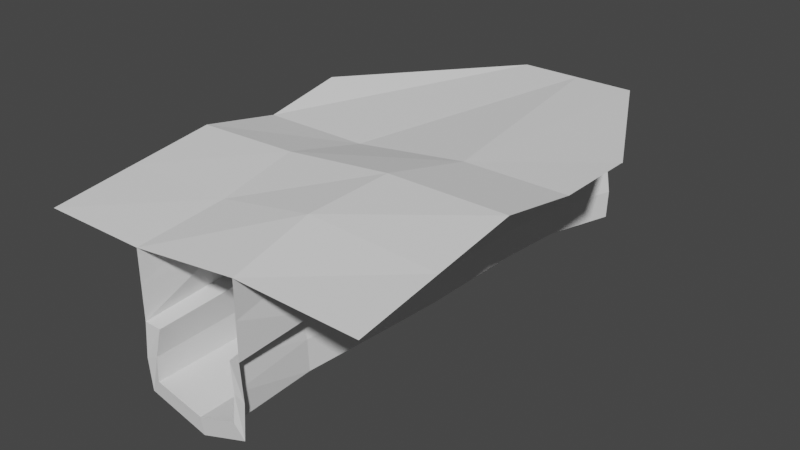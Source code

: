 # Source: valley.blend  (saved by Blender 2.80.75; exported with 4.5.12 LTS)
import bpy
from mathutils import Matrix  # noqa: F401  (used for matrix-valued properties, if any)

bpy.ops.wm.read_factory_settings(use_empty=True)
scene = bpy.context.scene
scene.name = 'Scene'

# ---- collections
col_collection = bpy.data.collections.new('Collection'); scene.collection.children.link(col_collection)

# ---- world
world_world = bpy.data.worlds.new('World'); scene.world = world_world
world_world.use_nodes = True; world_world.node_tree.nodes.clear()
_N = world_world.node_tree.nodes; _L = world_world.node_tree.links
n0 = _N.new('ShaderNodeOutputWorld'); n0.name = 'World Output'; n0.location = (300, 300)
n1 = _N.new('ShaderNodeBackground'); n1.name = 'Background'; n1.location = (10, 300)
n1.inputs[0].default_value = (0.05088, 0.05088, 0.05088, 1.0)
_L.new(n1.outputs[0], n0.inputs[0])
n0.is_active_output = True
world_world.color = (0.05088, 0.05088, 0.05088)
world_world.use_sun_shadow = False
world_world.sun_shadow_jitter_overblur = 0.0

# ---- meshes
me_plane = bpy.data.meshes.new('Plane')
me_plane.from_pydata([(-1.0, -1.0, -0.1286), (1.0, -1.0, -0.06454), (-1.0, 1.0, 0.0), (1.0, 1.0, 0.0), (-0.3596, -1.0, -0.1286), (0.281, -0.9939, -0.05628), (0.5323, 1.906, 0.01925), (-0.1868, 1.906, 0.01953), (-0.3596, -1.0, -0.9232), (0.281, -0.9939, -0.915), (-1.0, -0.5, -0.06429), (0.3763, 0.5, -0.2309), (0.1727, 1.906, 0.01925), (0.0, -1.0, -1.015), (-0.3311, 0.5, -0.3014), (-1.0, 0.0, 0.0), (1.0, 0.0, 0.0863), (-0.3596, 0.0, 0.01771), (0.2953, 0.0, 0.0863), (-0.4165, -0.06394, -0.2694), (0.5754, -0.04892, -0.2335), (0.1727, 1.906, -0.2344), (1.0, 0.5, 0.0), (-0.3311, 0.5, -0.09411), (0.3763, 0.5, -0.0001375), (0.5323, 1.906, -0.2115), (-0.3596, -1.0, -0.3272), (0.281, -0.9939, -0.271), (-1.0, 0.5, -0.09411), (-0.3596, -1.0, -0.5259), (-0.1868, 1.906, -0.4421), (0.5323, 1.906, -0.4422), (0.281, -0.9939, -0.4856), (0.1727, 1.906, -0.488), (0.5706, -0.04865, -0.4028), (-0.415, -0.06358, -0.4468), (-0.3596, 0.5, -0.5087), (0.3275, 0.5, -0.4617), (-0.004202, -1.011, -0.9056), (0.2278, -1.006, -0.831), (0.1685, 1.883, -0.8861), (-0.1243, 1.883, -0.8177), (-0.297, 0.416, -0.8372), (0.2658, 0.416, -0.8372), (0.4649, 1.883, -0.8177), (-0.273, -0.9886, -0.5401), (-0.297, -1.011, -0.8372), (0.4422, 1.883, -0.4726), (-0.1868, 1.906, -0.2113), (-0.004202, 0.416, -0.9056), (-0.297, 0.0422, -0.8372), (0.2395, 0.0422, -0.8372), (-0.004202, 0.0422, -0.9056), (0.1793, 0.0422, -0.4598), (-0.273, 0.0422, -0.4921), (-0.273, 0.416, -0.5272), (0.2455, 0.416, -0.4921), (-0.1003, 1.883, -0.4725), (0.2059, -0.984, -0.51), (1.0, -0.5, 0.01088), (-0.3146, -0.5, -0.05232), (0.252, -0.4969, 0.04606), (0.5673, -0.4483, -0.4296), (-0.4182, -0.4912, -0.4739), (-0.297, -0.4843, -0.8372), (0.2008, -0.482, -0.8341), (-0.004202, -0.4843, -0.9056), (0.1411, -0.4709, -0.4849), (-0.273, -0.4732, -0.5161), (-0.3749, -0.4908, -0.3158), (0.5381, -0.448, -0.2509), (0.2953, 0.0, -0.1661), (0.2953, 0.0, -0.4185), (0.2882, -0.4969, -0.452), (0.252, -0.4969, -0.1875), (0.3215, -0.07968, -0.4031), (0.3233, -0.07978, -0.2444), (0.3176, -0.4173, -0.4259), (0.293, -0.4172, -0.259), (-0.3524, 0.0, -0.2131), (-0.3596, 0.0, -0.4616), (-0.3596, -0.5, -0.4938), (-0.3074, -0.5, -0.2671), (-0.5677, -0.04708, -0.2563), (-0.5663, -0.04671, -0.4355), (-0.5694, -0.4787, -0.4629), (-0.5257, -0.4784, -0.3032), (0.2979, -0.9939, -0.7003), (0.4704, 1.883, -0.6451), (0.2263, 0.0422, -0.6485), (0.2725, 0.416, -0.6647), (0.2337, -0.9951, -0.6705), (0.1879, -0.4765, -0.6595), (-0.3799, -1.0, -0.7396), (-0.3054, -0.9997, -0.7037), (-0.3054, 0.0422, -0.6796), (-0.3054, 0.416, -0.6972), (-0.1326, 1.883, -0.6601), (-0.3054, -0.4787, -0.6917), (-0.3054, -0.2183, -0.6857), (-0.3054, 0.6964, -0.6884), (-0.3054, 0.2291, -0.6884), (-0.3054, -0.7392, -0.6977), (-0.3426, -0.9998, -0.7216), (0.3515, 1.133, -0.452), (-0.289, 1.079, -0.8274), (0.287, 1.079, -0.8274), (0.003784, 1.079, -0.8959), (0.2655, 1.079, -0.4824), (0.3759, 1.133, -0.2212), (0.2931, 1.079, -0.6549), (-0.3535, 1.133, -0.4978), (-0.267, 1.079, -0.5223), (-0.3393, 1.133, -0.2787), (-0.2556, 1.481, -0.8226), (0.3269, 1.481, -0.8226), (0.03717, 1.481, -0.891), (0.3929, 1.52, -0.4471), (0.3049, 1.481, -0.4775), (0.4051, 1.52, -0.2163), (0.3328, 1.481, -0.65)], [], [(24, 22, 3, 6), (28, 23, 7, 2), (44, 88, 47, 33), (31, 33, 47), (36, 80, 54, 55), (8, 13, 38, 46), (57, 97, 41, 33), (93, 8, 46, 94, 103), (111, 36, 55, 112), (87, 32, 58, 91), (13, 9, 39, 38), (57, 33, 30), (10, 60, 17, 15), (61, 59, 16, 18), (81, 29, 45, 68), (72, 37, 56, 53), (73, 72, 53, 67), (117, 31, 47, 118), (15, 17, 23, 28), (18, 16, 22, 24), (71, 11, 37, 72), (113, 14, 36, 111), (14, 79, 80, 36), (70, 20, 34, 62), (25, 21, 33, 31), (21, 48, 30, 33), (119, 25, 31, 117), (82, 26, 29, 81), (98, 102, 94, 46, 64), (116, 115, 44, 40), (120, 88, 44, 115), (44, 33, 40), (40, 33, 41), (114, 116, 40, 41), (64, 66, 52, 50), (92, 89, 51, 65), (66, 65, 51, 52), (96, 101, 95, 50, 42), (97, 100, 96, 42, 105, 114, 41), (50, 52, 49, 42), (89, 90, 43, 51), (52, 51, 43, 49), (60, 4, 26, 82), (24, 6, 25, 119, 109, 11), (12, 7, 48, 21), (6, 12, 21, 25), (61, 18, 71, 74), (23, 17, 79, 14), (7, 23, 14, 113, 48), (18, 24, 11, 71), (5, 61, 74, 27), (17, 60, 82, 79), (38, 39, 65, 66), (91, 92, 65, 39), (46, 38, 66, 64), (95, 99, 98, 64, 50), (63, 35, 84, 85), (27, 74, 73, 32), (32, 73, 67, 58), (80, 81, 68, 54), (5, 1, 59, 61), (0, 4, 60, 10), (75, 76, 71, 72), (77, 75, 72, 73), (76, 78, 74, 71), (78, 77, 73, 74), (70, 62, 77, 78), (20, 70, 78, 76), (62, 34, 75, 77), (34, 20, 76, 75), (5, 4, 61), (6, 24, 12), (23, 12, 24), (12, 23, 7), (61, 4, 60), (61, 60, 18), (18, 60, 17), (18, 17, 24), (24, 17, 23), (19, 35, 80, 79), (35, 63, 81, 80), (69, 19, 79, 82), (63, 69, 82, 81), (83, 86, 85, 84), (19, 69, 86, 83), (35, 19, 83, 84), (69, 63, 85, 86), (58, 67, 92, 91), (53, 56, 90, 89), (67, 53, 89, 92), (118, 47, 88, 120), (9, 87, 91, 39), (54, 68, 98, 99, 95), (57, 112, 55, 96, 100, 97), (55, 54, 95, 101, 96), (68, 45, 94, 102, 98), (29, 93, 103, 94, 45), (56, 108, 110, 90), (42, 49, 107, 105), (90, 110, 106, 43), (49, 43, 106, 107), (11, 109, 104, 37), (37, 104, 108, 56), (48, 113, 111, 30), (30, 111, 112, 57), (108, 118, 120, 110), (105, 107, 116, 114), (110, 120, 115, 106), (107, 106, 115, 116), (109, 119, 117, 104), (104, 117, 118, 108)])
_uv = me_plane.uv_layers.new(name='UVMap')
_uv.uv.foreach_set('vector', [0.6667, 0.75, 1.0, 0.75, 1.0, 1.0, 0.6667, 1.0, 0.0, 0.75, 0.3333, 0.75, 0.3333, 1.0, 0.0, 1.0, 0.6667, 1.0, 0.6667, 1.0, 0.6667, 1.0, 0.0, 0.0, 0.0, 0.0, 0.0, 0.0, 0.6667, 1.0, 0.3333, 0.75, 0.3333, 0.5, 0.3333, 0.5, 0.3333, 0.75, 0.0, 0.0, 0.0, 0.0, 0.0, 0.0, 0.0, 0.0, 0.3333, 1.0, 0.3333, 1.0, 0.3333, 1.0, 0.0, 0.0, 0.0, 0.0, 0.0, 0.0, 0.0, 0.0, 0.0, 0.0, 0.0, 0.0, 0.3333, 0.875, 0.3333, 0.75, 0.3333, 0.75, 0.3333, 0.875, 0.0, 0.0, 0.0, 0.0, 0.0, 0.0, 0.0, 0.0, 0.0, 0.0, 0.0, 0.0, 0.0, 0.0, 0.0, 0.0, 0.3333, 1.0, 0.0, 0.0, 0.0, 0.0, 0.0, 0.25, 0.3333, 0.25, 0.3333, 0.5, 0.0, 0.5, 0.6667, 0.25, 1.0, 0.25, 1.0, 0.5, 0.6667, 0.5, 0.3333, 0.25, 0.3333, 0.0, 0.3333, 0.0, 0.3333, 0.25, 0.6667, 0.5, 0.6667, 0.75, 0.6667, 0.75, 0.6667, 0.5, 0.6667, 0.25, 0.6667, 0.5, 0.6667, 0.5, 0.6667, 0.25, 0.6667, 0.9375, 0.6667, 1.0, 0.6667, 1.0, 0.6667, 0.9375, 0.0, 0.5, 0.3333, 0.5, 0.3333, 0.75, 0.0, 0.75, 0.6667, 0.5, 1.0, 0.5, 1.0, 0.75, 0.6667, 0.75, 0.6667, 0.5, 0.6667, 0.75, 0.6667, 0.75, 0.6667, 0.5, 0.3333, 0.875, 0.3333, 0.75, 0.3333, 0.75, 0.3333, 0.875, 0.3333, 0.75, 0.3333, 0.5, 0.3333, 0.5, 0.3333, 0.75, 0.6667, 0.2687, 0.6667, 0.4813, 0.6667, 0.4813, 0.6667, 0.2687, 0.0, 0.0, 0.0, 0.0, 0.0, 0.0, 0.0, 0.0, 0.0, 0.0, 0.0, 0.0, 0.0, 0.0, 0.0, 0.0, 0.6667, 0.9375, 0.6667, 1.0, 0.6667, 1.0, 0.6667, 0.9375, 0.3333, 0.25, 0.3333, 0.0, 0.3333, 0.0, 0.3333, 0.25, 0.3333, 0.25, 0.3333, 0.125, 0.3333, 0.0, 0.3333, 0.0, 0.3333, 0.25, 0.5, 0.9375, 0.6667, 0.9375, 0.6667, 1.0, 0.5, 1.0, 0.6667, 0.9375, 0.6667, 1.0, 0.6667, 1.0, 0.6667, 0.9375, 0.6667, 1.0, 0.0, 0.0, 0.5, 1.0, 0.5, 1.0, 0.0, 0.0, 0.3333, 1.0, 0.3333, 0.9375, 0.5, 0.9375, 0.5, 1.0, 0.3333, 1.0, 0.3333, 0.25, 0.5, 0.25, 0.5, 0.5, 0.3333, 0.5, 0.6667, 0.25, 0.6667, 0.5, 0.6667, 0.5, 0.6667, 0.25, 0.5, 0.25, 0.6667, 0.25, 0.6667, 0.5, 0.5, 0.5, 0.3333, 0.75, 0.3333, 0.625, 0.3333, 0.5, 0.3333, 0.5, 0.3333, 0.75, 0.3333, 1.0, 0.3333, 0.875, 0.3333, 0.75, 0.3333, 0.75, 0.3333, 0.875, 0.3333, 0.9375, 0.3333, 1.0, 0.3333, 0.5, 0.5, 0.5, 0.5, 0.75, 0.3333, 0.75, 0.6667, 0.5, 0.6667, 0.75, 0.6667, 0.75, 0.6667, 0.5, 0.5, 0.5, 0.6667, 0.5, 0.6667, 0.75, 0.5, 0.75, 0.3333, 0.25, 0.3333, 0.0, 0.3333, 0.0, 0.3333, 0.25, 0.6667, 0.75, 0.6667, 1.0, 0.6667, 1.0, 0.6667, 0.9375, 0.6667, 0.875, 0.6667, 0.75, 0.0, 0.0, 0.0, 0.0, 0.0, 0.0, 0.0, 0.0, 0.0, 0.0, 0.0, 0.0, 0.0, 0.0, 0.0, 0.0, 0.6667, 0.25, 0.6667, 0.5, 0.6667, 0.5, 0.6667, 0.25, 0.3333, 0.75, 0.3333, 0.5, 0.3333, 0.5, 0.3333, 0.75, 0.3333, 1.0, 0.3333, 0.75, 0.3333, 0.75, 0.3333, 0.875, 0.3333, 1.0, 0.6667, 0.5, 0.6667, 0.75, 0.6667, 0.75, 0.6667, 0.5, 0.6667, 0.0, 0.6667, 0.25, 0.6667, 0.25, 0.6667, 0.0, 0.3333, 0.5, 0.3333, 0.25, 0.3333, 0.25, 0.3333, 0.5, 0.5, 0.0, 0.6667, 0.0, 0.6667, 0.25, 0.5, 0.25, 0.6667, 0.0, 0.6667, 0.25, 0.6667, 0.25, 0.6667, 0.0, 0.3333, 0.0, 0.5, 0.0, 0.5, 0.25, 0.3333, 0.25, 0.3333, 0.5, 0.3333, 0.375, 0.3333, 0.25, 0.3333, 0.25, 0.3333, 0.5, 0.3333, 0.2671, 0.3333, 0.4829, 0.3333, 0.4829, 0.3333, 0.2671, 0.6667, 0.0, 0.6667, 0.25, 0.6667, 0.25, 0.6667, 0.0, 0.6667, 0.0, 0.6667, 0.25, 0.6667, 0.25, 0.6667, 0.0, 0.3333, 0.5, 0.3333, 0.25, 0.3333, 0.25, 0.3333, 0.5, 0.6667, 0.0, 1.0, 0.0, 1.0, 0.25, 0.6667, 0.25, 0.0, 0.0, 0.3333, 0.0, 0.3333, 0.25, 0.0, 0.25, 0.6667, 0.4906, 0.6667, 0.4907, 0.6667, 0.5, 0.6667, 0.5, 0.6667, 0.2594, 0.6667, 0.4906, 0.6667, 0.5, 0.6667, 0.25, 0.6667, 0.4907, 0.6667, 0.2593, 0.6667, 0.25, 0.6667, 0.5, 0.6667, 0.2593, 0.6667, 0.2594, 0.6667, 0.25, 0.6667, 0.25, 0.6667, 0.2687, 0.6667, 0.2687, 0.6667, 0.2594, 0.6667, 0.2593, 0.6667, 0.4813, 0.6667, 0.2687, 0.6667, 0.2593, 0.6667, 0.4907, 0.6667, 0.2687, 0.6667, 0.4813, 0.6667, 0.4906, 0.6667, 0.2594, 0.6667, 0.4813, 0.6667, 0.4813, 0.6667, 0.4907, 0.6667, 0.4906, 0.0, 0.0, 0.0, 0.0, 0.0, 0.0, 0.0, 0.0, 0.0, 0.0, 0.0, 0.0, 0.0, 0.0, 0.0, 0.0, 0.0, 0.0, 0.0, 0.0, 0.0, 0.0, 0.0, 0.0, 0.0, 0.0, 0.0, 0.0, 0.0, 0.0, 0.0, 0.0, 0.0, 0.0, 0.0, 0.0, 0.0, 0.0, 0.0, 0.0, 0.0, 0.0, 0.0, 0.0, 0.0, 0.0, 0.0, 0.0, 0.0, 0.0, 0.0, 0.0, 0.0, 0.0, 0.3333, 0.4829, 0.3333, 0.4829, 0.3333, 0.5, 0.3333, 0.5, 0.3333, 0.4829, 0.3333, 0.2671, 0.3333, 0.25, 0.3333, 0.5, 0.3333, 0.2671, 0.3333, 0.4829, 0.3333, 0.5, 0.3333, 0.25, 0.3333, 0.2671, 0.3333, 0.2671, 0.3333, 0.25, 0.3333, 0.25, 0.3333, 0.4829, 0.3333, 0.2671, 0.3333, 0.2671, 0.3333, 0.4829, 0.3333, 0.4829, 0.3333, 0.2671, 0.3333, 0.2671, 0.3333, 0.4829, 0.3333, 0.4829, 0.3333, 0.4829, 0.3333, 0.4829, 0.3333, 0.4829, 0.3333, 0.2671, 0.3333, 0.2671, 0.3333, 0.2671, 0.3333, 0.2671, 0.6667, 0.0, 0.6667, 0.25, 0.6667, 0.25, 0.6667, 0.0, 0.6667, 0.5, 0.6667, 0.75, 0.6667, 0.75, 0.6667, 0.5, 0.6667, 0.25, 0.6667, 0.5, 0.6667, 0.5, 0.6667, 0.25, 0.6667, 0.9375, 0.6667, 1.0, 0.6667, 1.0, 0.6667, 0.9375, 0.0, 0.0, 0.0, 0.0, 0.0, 0.0, 0.0, 0.0, 0.3333, 0.5, 0.3333, 0.25, 0.3333, 0.25, 0.3333, 0.375, 0.3333, 0.5, 0.3333, 1.0, 0.3333, 0.875, 0.3333, 0.75, 0.3333, 0.75, 0.3333, 0.875, 0.3333, 1.0, 0.3333, 0.75, 0.3333, 0.5, 0.3333, 0.5, 0.3333, 0.625, 0.3333, 0.75, 0.3333, 0.25, 0.3333, 0.0, 0.3333, 0.0, 0.3333, 0.125, 0.3333, 0.25, 0.0, 0.0, 0.0, 0.0, 0.0, 0.0, 0.0, 0.0, 0.0, 0.0, 0.6667, 0.75, 0.6667, 0.875, 0.6667, 0.875, 0.6667, 0.75, 0.3333, 0.75, 0.5, 0.75, 0.5, 0.875, 0.3333, 0.875, 0.6667, 0.75, 0.6667, 0.875, 0.6667, 0.875, 0.6667, 0.75, 0.5, 0.75, 0.6667, 0.75, 0.6667, 0.875, 0.5, 0.875, 0.6667, 0.75, 0.6667, 0.875, 0.6667, 0.875, 0.6667, 0.75, 0.6667, 0.75, 0.6667, 0.875, 0.6667, 0.875, 0.6667, 0.75, 0.3333, 1.0, 0.3333, 0.875, 0.3333, 0.875, 0.3333, 1.0, 0.3333, 1.0, 0.3333, 0.875, 0.3333, 0.875, 0.3333, 1.0, 0.6667, 0.875, 0.6667, 0.9375, 0.6667, 0.9375, 0.6667, 0.875, 0.3333, 0.875, 0.5, 0.875, 0.5, 0.9375, 0.3333, 0.9375, 0.6667, 0.875, 0.6667, 0.9375, 0.6667, 0.9375, 0.6667, 0.875, 0.5, 0.875, 0.6667, 0.875, 0.6667, 0.9375, 0.5, 0.9375, 0.6667, 0.875, 0.6667, 0.9375, 0.6667, 0.9375, 0.6667, 0.875, 0.6667, 0.875, 0.6667, 0.9375, 0.6667, 0.9375, 0.6667, 0.875])
me_plane.use_remesh_preserve_volume = False
me_plane.use_remesh_preserve_attributes = False
me_plane.use_mirror_vertex_groups = False
me_plane.update()

# ---- objects
ob_plane = bpy.data.objects.new('Plane', me_plane)

# ---- transforms, parenting, visibility, modifiers, constraints
ob_plane.location = (0.0, 0.0, 0.0)
ob_plane.lineart.crease_threshold = 0.0

# ---- collection membership
col_collection.objects.link(ob_plane)

# ---- scene / render settings (as saved in the file)
scene.frame_start = 1; scene.frame_end = 250; scene.frame_set(1)
scene.render.engine = 'BLENDER_EEVEE_NEXT'
scene.cycles.use_denoising = False
scene.cycles.samples = 128
scene.cycles.sampling_pattern = 'TABULATED_SOBOL'
scene.cycles.use_adaptive_sampling = False
scene.cycles.use_light_tree = False
scene.view_settings.view_transform = 'Filmic'
bpy.context.view_layer.update()

# ---- added for rendering (the .blend has no active camera and no usable light): camera, sun
cam_auto = bpy.data.cameras.new('AutoCamera')
cam_auto.lens = 50.0
cam_auto.sensor_width = 36.0
cam_auto.clip_end = 1000.0
ob_auto_camera = bpy.data.objects.new('AutoCamera', cam_auto)
scene.collection.objects.link(ob_auto_camera)
ob_auto_camera.location = (3.42735, -3.665, 2.27766)
ob_auto_camera.rotation_euler = (1.09748, -7.21219e-08, 0.694738)
scene.camera = ob_auto_camera
light_auto_sun = bpy.data.lights.new('AutoSun', 'SUN')
light_auto_sun.energy = 3.0
light_auto_sun.angle = 0.0523599
ob_auto_sun = bpy.data.objects.new('AutoSun', light_auto_sun)
scene.collection.objects.link(ob_auto_sun)
ob_auto_sun.rotation_euler = (0.872665, 0.174533, 0.523599)
bpy.context.view_layer.update()
